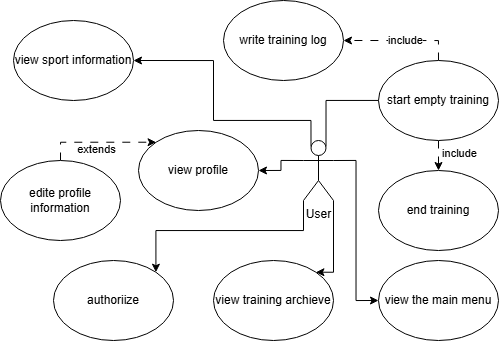

The diagram above was exported from draw.io. Its source (the exported page's mxGraphModel, read from the mxfile embedded in the PNG):
<mxGraphModel dx="1642" dy="523" grid="1" gridSize="10" guides="1" tooltips="1" connect="1" arrows="1" fold="1" page="1" pageScale="1" pageWidth="827" pageHeight="1169" math="0" shadow="0">
  <root>
    <mxCell id="0" />
    <mxCell id="1" parent="0" />
    <mxCell id="6n2XttHsS_rSovMhak5O-19" edge="1" parent="1" source="6n2XttHsS_rSovMhak5O-1" style="edgeStyle=orthogonalEdgeStyle;rounded=0;orthogonalLoop=1;jettySize=auto;html=1;exitX=0;exitY=0.3333333333333333;exitDx=0;exitDy=0;exitPerimeter=0;entryX=1;entryY=0.5;entryDx=0;entryDy=0;" target="6n2XttHsS_rSovMhak5O-13">
      <mxGeometry relative="1" as="geometry" />
    </mxCell>
    <mxCell id="6n2XttHsS_rSovMhak5O-20" edge="1" parent="1" source="6n2XttHsS_rSovMhak5O-1" style="edgeStyle=orthogonalEdgeStyle;rounded=0;orthogonalLoop=1;jettySize=auto;html=1;exitX=1;exitY=0.3333333333333333;exitDx=0;exitDy=0;exitPerimeter=0;entryX=0;entryY=0.5;entryDx=0;entryDy=0;" target="6n2XttHsS_rSovMhak5O-12">
      <mxGeometry relative="1" as="geometry" />
    </mxCell>
    <mxCell id="6n2XttHsS_rSovMhak5O-21" edge="1" parent="1" source="6n2XttHsS_rSovMhak5O-1" style="edgeStyle=orthogonalEdgeStyle;rounded=0;orthogonalLoop=1;jettySize=auto;html=1;exitX=1;exitY=1;exitDx=0;exitDy=0;exitPerimeter=0;entryX=1;entryY=0;entryDx=0;entryDy=0;" target="6n2XttHsS_rSovMhak5O-15">
      <mxGeometry relative="1" as="geometry">
        <Array as="points">
          <mxPoint x="-140" y="422" />
        </Array>
      </mxGeometry>
    </mxCell>
    <mxCell id="6n2XttHsS_rSovMhak5O-23" edge="1" parent="1" source="6n2XttHsS_rSovMhak5O-1" style="edgeStyle=orthogonalEdgeStyle;rounded=0;orthogonalLoop=1;jettySize=auto;html=1;exitX=0.25;exitY=0.1;exitDx=0;exitDy=0;exitPerimeter=0;entryX=1;entryY=0.5;entryDx=0;entryDy=0;" target="6n2XttHsS_rSovMhak5O-6">
      <mxGeometry relative="1" as="geometry">
        <Array as="points">
          <mxPoint x="-162" y="270" />
          <mxPoint x="-260" y="270" />
          <mxPoint x="-260" y="210" />
        </Array>
      </mxGeometry>
    </mxCell>
    <mxCell id="6n2XttHsS_rSovMhak5O-44" edge="1" parent="1" source="6n2XttHsS_rSovMhak5O-1" style="edgeStyle=orthogonalEdgeStyle;rounded=0;orthogonalLoop=1;jettySize=auto;html=1;exitX=0.75;exitY=0.1;exitDx=0;exitDy=0;exitPerimeter=0;entryX=0;entryY=1;entryDx=0;entryDy=0;" target="6n2XttHsS_rSovMhak5O-9">
      <mxGeometry relative="1" as="geometry">
        <Array as="points">
          <mxPoint x="-148" y="250" />
          <mxPoint x="-77" y="250" />
        </Array>
      </mxGeometry>
    </mxCell>
    <mxCell id="6n2XttHsS_rSovMhak5O-1" parent="1" style="shape=umlActor;verticalLabelPosition=bottom;verticalAlign=top;html=1;outlineConnect=0;" value="User" vertex="1">
      <mxGeometry height="60" width="30" x="-170" y="290" as="geometry" />
    </mxCell>
    <mxCell id="6n2XttHsS_rSovMhak5O-6" parent="1" style="ellipse;whiteSpace=wrap;html=1;" value="view sport information" vertex="1">
      <mxGeometry height="80" width="120" x="-460" y="170" as="geometry" />
    </mxCell>
    <mxCell id="6n2XttHsS_rSovMhak5O-7" parent="1" style="ellipse;whiteSpace=wrap;html=1;" value="end training" vertex="1">
      <mxGeometry height="80" width="120" x="-95" y="320" as="geometry" />
    </mxCell>
    <mxCell id="6n2XttHsS_rSovMhak5O-8" parent="1" style="ellipse;whiteSpace=wrap;html=1;" value="write training log" vertex="1">
      <mxGeometry height="80" width="120" x="-250" y="150" as="geometry" />
    </mxCell>
    <mxCell id="6n2XttHsS_rSovMhak5O-38" edge="1" parent="1" source="6n2XttHsS_rSovMhak5O-9" style="edgeStyle=orthogonalEdgeStyle;rounded=0;orthogonalLoop=1;jettySize=auto;html=1;exitX=0.5;exitY=1;exitDx=0;exitDy=0;entryX=0.5;entryY=0;entryDx=0;entryDy=0;dashed=1;dashPattern=8 8;" target="6n2XttHsS_rSovMhak5O-7">
      <mxGeometry relative="1" as="geometry" />
    </mxCell>
    <mxCell id="6n2XttHsS_rSovMhak5O-39" connectable="0" parent="6n2XttHsS_rSovMhak5O-38" style="edgeLabel;html=1;align=center;verticalAlign=middle;resizable=0;points=[];" value="include" vertex="1">
      <mxGeometry relative="1" x="-0.5016" y="-2" as="geometry">
        <mxPoint x="22" y="5" as="offset" />
      </mxGeometry>
    </mxCell>
    <mxCell id="6n2XttHsS_rSovMhak5O-41" edge="1" parent="1" source="6n2XttHsS_rSovMhak5O-9" style="edgeStyle=orthogonalEdgeStyle;rounded=0;orthogonalLoop=1;jettySize=auto;html=1;exitX=0.5;exitY=0;exitDx=0;exitDy=0;entryX=1;entryY=0.5;entryDx=0;entryDy=0;dashed=1;dashPattern=8 8;" target="6n2XttHsS_rSovMhak5O-8">
      <mxGeometry relative="1" as="geometry" />
    </mxCell>
    <mxCell id="6n2XttHsS_rSovMhak5O-42" connectable="0" parent="6n2XttHsS_rSovMhak5O-41" style="edgeLabel;html=1;align=center;verticalAlign=middle;resizable=0;points=[];" value="include" vertex="1">
      <mxGeometry relative="1" x="-0.0409" y="-1" as="geometry">
        <mxPoint x="1" as="offset" />
      </mxGeometry>
    </mxCell>
    <mxCell id="6n2XttHsS_rSovMhak5O-9" parent="1" style="ellipse;whiteSpace=wrap;html=1;" value="start empty training" vertex="1">
      <mxGeometry height="80" width="120" x="-95" y="210" as="geometry" />
    </mxCell>
    <mxCell id="6n2XttHsS_rSovMhak5O-25" edge="1" parent="1" source="6n2XttHsS_rSovMhak5O-11" style="edgeStyle=orthogonalEdgeStyle;rounded=0;orthogonalLoop=1;jettySize=auto;html=1;exitX=0.5;exitY=0;exitDx=0;exitDy=0;entryX=0;entryY=0;entryDx=0;entryDy=0;dashed=1;dashPattern=8 8;" target="6n2XttHsS_rSovMhak5O-13">
      <mxGeometry relative="1" as="geometry">
        <Array as="points">
          <mxPoint x="-413" y="292" />
        </Array>
      </mxGeometry>
    </mxCell>
    <mxCell id="6n2XttHsS_rSovMhak5O-26" connectable="0" parent="6n2XttHsS_rSovMhak5O-25" style="edgeLabel;html=1;align=center;verticalAlign=middle;resizable=0;points=[];" value="extends" vertex="1">
      <mxGeometry relative="1" x="-0.0344" y="-3" as="geometry">
        <mxPoint x="-1" y="4" as="offset" />
      </mxGeometry>
    </mxCell>
    <mxCell id="6n2XttHsS_rSovMhak5O-11" parent="1" style="ellipse;whiteSpace=wrap;html=1;" value="edite profile information" vertex="1">
      <mxGeometry height="80" width="120" x="-473" y="310" as="geometry" />
    </mxCell>
    <mxCell id="6n2XttHsS_rSovMhak5O-30" edge="1" parent="1" source="6n2XttHsS_rSovMhak5O-1" style="edgeStyle=orthogonalEdgeStyle;rounded=0;orthogonalLoop=1;jettySize=auto;html=1;exitX=0;exitY=1;exitDx=0;exitDy=0;entryX=1;entryY=0;entryDx=0;entryDy=0;exitPerimeter=0;" target="6n2XttHsS_rSovMhak5O-14">
      <mxGeometry relative="1" as="geometry" />
    </mxCell>
    <mxCell id="6n2XttHsS_rSovMhak5O-12" parent="1" style="ellipse;whiteSpace=wrap;html=1;" value="view the main menu" vertex="1">
      <mxGeometry height="80" width="120" x="-95" y="410" as="geometry" />
    </mxCell>
    <mxCell id="6n2XttHsS_rSovMhak5O-13" parent="1" style="ellipse;whiteSpace=wrap;html=1;" value="view profile" vertex="1">
      <mxGeometry height="80" width="120" x="-335" y="280" as="geometry" />
    </mxCell>
    <mxCell id="6n2XttHsS_rSovMhak5O-14" parent="1" style="ellipse;whiteSpace=wrap;html=1;" value="authoriize" vertex="1">
      <mxGeometry height="80" width="120" x="-420" y="410" as="geometry" />
    </mxCell>
    <mxCell id="6n2XttHsS_rSovMhak5O-15" parent="1" style="ellipse;whiteSpace=wrap;html=1;" value="view training archieve" vertex="1">
      <mxGeometry height="80" width="120" x="-260" y="410" as="geometry" />
    </mxCell>
  </root>
</mxGraphModel>